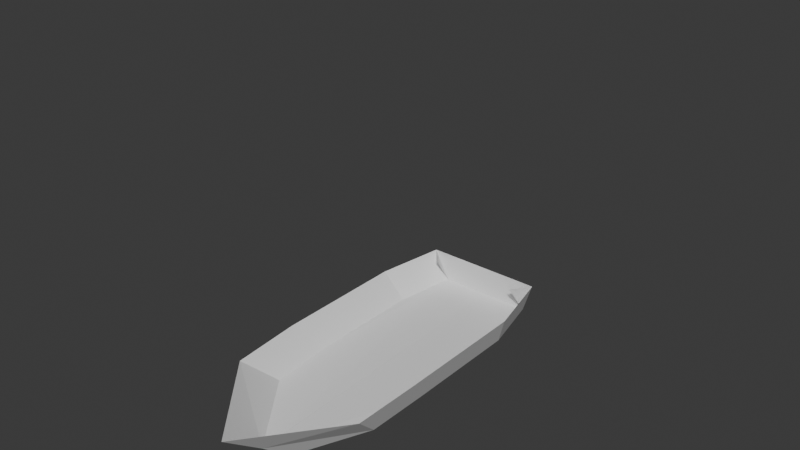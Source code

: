 # Source: Boat.blend  (saved by Blender 4.1.23; exported with 4.5.12 LTS)
import bpy
from mathutils import Matrix  # noqa: F401  (used for matrix-valued properties, if any)

bpy.ops.wm.read_factory_settings(use_empty=True)
scene = bpy.context.scene
scene.name = 'Scene'

# ---- collections
col_collection = bpy.data.collections.new('Collection'); scene.collection.children.link(col_collection)

# ---- world
world_world = bpy.data.worlds.new('World'); scene.world = world_world
world_world.use_nodes = True; world_world.node_tree.nodes.clear()
_N = world_world.node_tree.nodes; _L = world_world.node_tree.links
n0 = _N.new('ShaderNodeOutputWorld'); n0.name = 'World Output'; n0.location = (300, 300)
n1 = _N.new('ShaderNodeBackground'); n1.name = 'Background'; n1.location = (10, 300)
n1.inputs[0].default_value = (0.05088, 0.05088, 0.05088, 1.0)
_L.new(n1.outputs[0], n0.inputs[0])
n0.is_active_output = True
world_world.color = (0.05088, 0.05088, 0.05088)
world_world.use_sun_shadow = False
world_world.sun_shadow_jitter_overblur = 0.0

# ---- meshes
me_plane = bpy.data.meshes.new('Plane')
me_plane.from_pydata([(0.0, 1.982, -0.4263), (0.0, -0.878, -0.459), (0.0, 1.091, -0.4595), (0.0, 1.119, -0.459), (0.0, -1.851, -0.4919), (0.0, -2.773, -0.5192), (0.0, 1.982, -0.4249), (0.7917, 1.999, 0.03507), (1.0, -1.0, 0.0), (1.0, 1.0, 0.0), (1.0, 1.0, 0.0), (0.9564, -2.018, -0.03369), (0.00239, -3.305, -0.06913), (0.0, 1.999, 0.03507), (0.7917, 1.999, 0.03507), (1.0, -1.0, 0.0), (1.0, 1.0, 0.0), (1.0, 1.0, 0.0), (0.9564, -2.018, -0.03369), (0.00239, -3.305, -0.06913), (0.7917, 1.999, 0.03507), (1.0, 1.0, 0.0), (1.0, 1.0, 0.0), (0.0, 1.999, 0.03507), (0.7917, 1.999, 0.03507), (1.0, -1.0, 0.0), (1.0, 1.0, 0.0), (0.9564, -2.018, -0.03369), (0.00239, -3.305, -0.06913), (1.001, 1.913, 0.5922), (1.234, 0.796, 0.553), (1.234, 0.796, 0.553), (0.0, 1.913, 0.5922), (0.7559, 1.609, 0.5809), (1.234, -1.439, 0.553), (1.234, 0.796, 0.553), (1.185, -2.577, 0.5154), (0.0, -4.016, 0.4758), (0.9564, -2.018, -0.03369), (1.0, -1.0, 0.0), (1.0, 1.0, 0.0), (0.7917, 1.999, 0.03507), (1.0, 1.0, 0.0), (0.00239, -3.305, -0.06913), (0.0, 1.999, 0.03507)], [], [(4, 5, 6, 0, 2, 3, 1), (11, 8, 10, 9, 7, 13, 12), (41, 44, 13, 7), (42, 40, 9, 10), (40, 41, 7, 9), (44, 43, 12, 13), (43, 38, 11, 12), (39, 42, 10, 8), (38, 39, 8, 11), (10, 9, 16, 17), (9, 7, 14, 16), (12, 11, 18, 19), (8, 10, 17, 15), (11, 8, 15, 18), (17, 10, 22, 26), (19, 18, 27, 28), (15, 17, 26, 25), (7, 13, 23, 20), (9, 10, 22, 21), (18, 15, 25, 27), (7, 9, 21, 20), (14, 7, 20, 24), (28, 27, 36, 37), (27, 25, 34, 36), (21, 22, 31, 30), (26, 22, 31, 35), (25, 26, 35, 34), (20, 23, 32, 29), (20, 21, 30, 29), (24, 20, 29, 33), (4, 1, 39, 38), (2, 0, 41, 40), (1, 3, 42, 39), (3, 2, 40, 42), (5, 4, 38, 43), (0, 6, 44, 41), (6, 5, 43, 44)])
_uv = me_plane.uv_layers.new(name='UVMap')
_uv.uv.foreach_set('vector', [0.0, 0.0, 0.0, 0.0, 0.0, 0.0, 0.0, 0.0, 0.0, 0.0, 0.0, 0.0, 0.0, 0.0, 0.0, 0.0, 0.0, 0.0, 0.0, 0.0, 0.0, 0.0, 0.0, 0.0, 0.0, 0.0, 0.0, 0.0, 0.0, 0.0, 0.0, 0.0, 0.0, 0.0, 0.0, 0.0, 0.0, 0.0, 0.0, 0.0, 0.0, 0.0, 0.0, 0.0, 0.0, 0.0, 0.0, 0.0, 0.0, 0.0, 0.0, 0.0, 0.0, 0.0, 0.0, 0.0, 0.0, 0.0, 0.0, 0.0, 0.0, 0.0, 0.0, 0.0, 0.0, 0.0, 0.0, 0.0, 0.0, 0.0, 0.0, 0.0, 0.0, 0.0, 0.0, 0.0, 0.0, 0.0, 0.0, 0.0, 0.0, 0.0, 0.0, 0.0, 0.0, 0.0, 0.0, 0.0, 0.0, 0.0, 0.0, 0.0, 0.0, 0.0, 0.0, 0.0, 0.0, 0.0, 0.0, 0.0, 0.0, 0.0, 0.0, 0.0, 0.0, 0.0, 0.0, 0.0, 0.0, 0.0, 0.0, 0.0, 0.0, 0.0, 0.0, 0.0, 0.0, 0.0, 0.0, 0.0, 0.0, 0.0, 0.0, 0.0, 0.0, 0.0, 0.0, 0.0, 0.0, 0.0, 0.0, 0.0, 0.0, 0.0, 0.0, 0.0, 0.0, 0.0, 0.0, 0.0, 0.0, 0.0, 0.0, 0.0, 0.0, 0.0, 0.0, 0.0, 0.0, 0.0, 0.0, 0.0, 0.0, 0.0, 0.0, 0.0, 0.0, 0.0, 0.0, 0.0, 0.0, 0.0, 0.0, 0.0, 0.0, 0.0, 0.0, 0.0, 0.0, 0.0, 0.0, 0.0, 0.0, 0.0, 0.0, 0.0, 0.0, 0.0, 0.0, 0.0, 0.0, 0.0, 0.0, 0.0, 0.0, 0.0, 0.0, 0.0, 0.0, 0.0, 0.0, 0.0, 0.0, 0.0, 0.0, 0.0, 0.0, 0.0, 0.0, 0.0, 0.0, 0.0, 0.0, 0.0, 0.0, 0.0, 0.0, 0.0, 0.0, 0.0, 0.0, 0.0, 0.0, 0.0, 0.0, 0.0, 0.0, 0.0, 0.0, 0.0, 0.0, 0.0, 0.0, 0.0, 0.0, 0.0, 0.0, 0.0, 0.0, 0.0, 0.0, 0.0, 0.0, 0.0, 0.0, 0.0, 0.0, 0.0, 0.0, 0.0, 0.0, 0.0, 0.0, 0.0, 0.0, 0.0, 0.0, 0.0, 0.0, 0.0, 0.0, 0.0, 0.0, 0.0, 0.0, 0.0, 0.0, 0.0, 0.0, 0.0, 0.0, 0.0, 0.0, 0.0, 0.0, 0.0, 0.0, 0.0, 0.0, 0.0, 0.0, 0.0, 0.0, 0.0, 0.0, 0.0, 0.0, 0.0, 0.0, 0.0, 0.0, 0.0, 0.0, 0.0, 0.0, 0.0, 0.0, 0.0, 0.0, 0.0, 0.0, 0.0, 0.0, 0.0, 0.0, 0.0, 0.0, 0.0, 0.0, 0.0, 0.0, 0.0, 0.0, 0.0, 0.0, 0.0, 0.0, 0.0])
me_plane.update()

# ---- curves / text
cu_vert = bpy.data.curves.new('Vert', 'CURVE')
cu_vert.dimensions = '3D'
_sp = cu_vert.splines.new('POLY'); _sp.points.add(1)
_sp.points.foreach_set('co', [1.008e-15, -0.01633, 1.992, 0.0, 1.011e-15, 2.449, 2.008, 0.0])
_sp.order_v = 0
_sp.resolution_v = 0
_sp.use_endpoint_u = True
_sp.use_smooth = False
_sp = cu_vert.splines.new('POLY'); _sp.points.add(2)
_sp.points.foreach_set('co', [0.0, 0.0, 0.0, 0.0, 0.0, 0.0, 0.0, 0.0, 1.008e-15, -0.01633, 4.539, 0.0])
_sp.order_v = 0
_sp.resolution_v = 0
_sp.use_endpoint_u = True
_sp.use_smooth = False
cu_vert.offset = 100.0
cu_vert.fill_mode = 'FULL'

# ---- objects
ob_plane = bpy.data.objects.new('Plane', me_plane)
ob_vert = bpy.data.objects.new('Vert', cu_vert)

# ---- transforms, parenting, visibility, modifiers, constraints
ob_plane.location = (0.0, 0.0, 0.0)
_m = ob_plane.modifiers.new('Mirror', 'MIRROR')
_m.use_clip = True
ob_vert.location = (0.0, 0.0, 0.0)

# ---- collection membership
col_collection.objects.link(ob_plane)
col_collection.objects.link(ob_vert)

# ---- scene / render settings (as saved in the file)
scene.frame_start = 1; scene.frame_end = 250; scene.frame_set(0)
scene.render.engine = 'BLENDER_EEVEE_NEXT'
scene.cycles.sampling_pattern = 'TABULATED_SOBOL'
scene.eevee.ray_tracing_options.trace_max_roughness = 0.0
bpy.context.view_layer.update()

# ---- added for rendering (the .blend has no active camera and no usable light): camera, sun
cam_auto = bpy.data.cameras.new('AutoCamera')
cam_auto.lens = 50.0
cam_auto.sensor_width = 36.0
cam_auto.clip_end = 1000.0
ob_auto_camera = bpy.data.objects.new('AutoCamera', cam_auto)
scene.collection.objects.link(ob_auto_camera)
ob_auto_camera.location = (9.4614, -11.6371, 9.83853)
ob_auto_camera.rotation_euler = (1.09748, -7.21219e-08, 0.694738)
scene.camera = ob_auto_camera
light_auto_sun = bpy.data.lights.new('AutoSun', 'SUN')
light_auto_sun.energy = 3.0
light_auto_sun.angle = 0.0523599
ob_auto_sun = bpy.data.objects.new('AutoSun', light_auto_sun)
scene.collection.objects.link(ob_auto_sun)
ob_auto_sun.rotation_euler = (0.872665, 0.174533, 0.523599)
bpy.context.view_layer.update()
